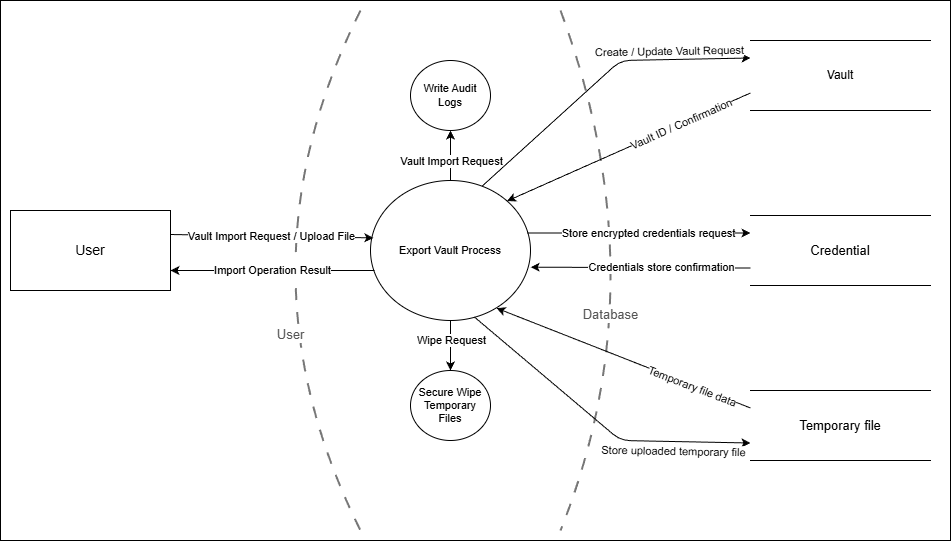

The diagram above was exported from draw.io. Its source (the exported page's mxGraphModel, read from the mxfile embedded in the PNG):
<mxGraphModel dx="1253" dy="704" grid="1" gridSize="10" guides="1" tooltips="1" connect="1" arrows="1" fold="1" page="1" pageScale="1" pageWidth="850" pageHeight="1100" math="0" shadow="0">
  <root>
    <mxCell id="0" />
    <mxCell id="1" parent="0" />
    <mxCell id="40" value="" style="rounded=0;whiteSpace=wrap;html=1;fontColor=#FFFFFF;" vertex="1" parent="1">
      <mxGeometry x="50" y="30" width="950" height="540" as="geometry" />
    </mxCell>
    <mxCell id="3" value="User" style="endArrow=none;html=1;dashed=1;dashPattern=6 6;strokeColor=#777777;strokeWidth=2;fontSize=13;fontColor=#555555;verticalLabelPosition=bottom;verticalAlign=top;labelBackgroundColor=#FFFFFF;rounded=0;curved=1;" edge="1" parent="1">
      <mxGeometry x="0.2462" y="31" relative="1" as="geometry">
        <mxPoint x="410" y="40" as="sourcePoint" />
        <mxPoint x="410" y="560" as="targetPoint" />
        <Array as="points">
          <mxPoint x="280" y="300" />
        </Array>
        <mxPoint as="offset" />
      </mxGeometry>
    </mxCell>
    <mxCell id="4" value="Database" style="endArrow=none;html=1;dashed=1;dashPattern=6 6;strokeColor=#777777;strokeWidth=2;fontSize=13;fontColor=#555555;verticalLabelPosition=bottom;verticalAlign=top;labelBackgroundColor=#FFFFFF;rounded=0;curved=1;" edge="1" parent="1">
      <mxGeometry x="0.1668" y="-39" relative="1" as="geometry">
        <mxPoint x="610" y="40" as="sourcePoint" />
        <mxPoint x="610" y="560" as="targetPoint" />
        <Array as="points">
          <mxPoint x="710" y="310" />
        </Array>
        <mxPoint as="offset" />
      </mxGeometry>
    </mxCell>
    <mxCell id="5" value="User" style="rounded=0;whiteSpace=wrap;html=1;fillColor=#FFFFFF;strokeColor=#000000;fontSize=14;" vertex="1" parent="1">
      <mxGeometry x="60" y="240" width="160" height="80" as="geometry" />
    </mxCell>
    <mxCell id="6" value="Export Vault Process" style="ellipse;whiteSpace=wrap;html=1;fillColor=#FFFFFF;strokeColor=#000000;fontSize=11;" vertex="1" parent="1">
      <mxGeometry x="420" y="210" width="160" height="140" as="geometry" />
    </mxCell>
    <mxCell id="7" value="Vault" style="shape=partialRectangle;top=1;bottom=1;left=0;right=0;fillColor=none;strokeColor=#000000;whiteSpace=wrap;html=1;fontSize=12;verticalAlign=middle;" vertex="1" parent="1">
      <mxGeometry x="800" y="70" width="180" height="70" as="geometry" />
    </mxCell>
    <mxCell id="8" value="Credential" style="shape=partialRectangle;top=1;bottom=1;left=0;right=0;fillColor=none;strokeColor=#000000;whiteSpace=wrap;html=1;fontSize=13;verticalAlign=middle;" vertex="1" parent="1">
      <mxGeometry x="800" y="245" width="180" height="70" as="geometry" />
    </mxCell>
    <mxCell id="9" value="Vault Import Request / Upload File" style="endArrow=classic;html=1;rounded=0;strokeColor=#000000;fontSize=11;exitX=1;exitY=0.3;exitDx=0;exitDy=0;entryX=0.018;entryY=0.41;entryDx=0;entryDy=0;labelBackgroundColor=#FFFFFF;entryPerimeter=0;" edge="1" parent="1" source="5" target="6">
      <mxGeometry relative="1" as="geometry" />
    </mxCell>
    <mxCell id="10" value="Import Operation Result" style="endArrow=classic;html=1;rounded=0;strokeColor=#000000;fontSize=11;entryX=1;entryY=0.75;entryDx=0;entryDy=0;labelBackgroundColor=#FFFFFF;" edge="1" parent="1" target="5">
      <mxGeometry relative="1" as="geometry">
        <mxPoint x="424" y="300" as="sourcePoint" />
      </mxGeometry>
    </mxCell>
    <mxCell id="15" value="Temporary file" style="shape=partialRectangle;top=1;bottom=1;left=0;right=0;fillColor=none;strokeColor=#000000;whiteSpace=wrap;html=1;fontSize=13;verticalAlign=middle;" vertex="1" parent="1">
      <mxGeometry x="800" y="420" width="180" height="70" as="geometry" />
    </mxCell>
    <mxCell id="18" value="Write Audit Logs" style="ellipse;whiteSpace=wrap;html=1;fillColor=#FFFFFF;strokeColor=#000000;fontSize=11;" vertex="1" parent="1">
      <mxGeometry x="460" y="90" width="80" height="70" as="geometry" />
    </mxCell>
    <mxCell id="19" value="" style="endArrow=classic;html=1;rounded=0;strokeColor=#000000;fontSize=11;exitX=0.5;exitY=0;exitDx=0;exitDy=0;entryX=0.5;entryY=1;entryDx=0;entryDy=0;labelBackgroundColor=#FFFFFF;" edge="1" parent="1" source="6" target="18">
      <mxGeometry x="-0.2525" y="9" relative="1" as="geometry">
        <mxPoint x="349.9980450447249" y="240.00489181450678" as="sourcePoint" />
        <mxPoint x="593.29" y="146.88" as="targetPoint" />
        <Array as="points" />
        <mxPoint as="offset" />
      </mxGeometry>
    </mxCell>
    <mxCell id="20" value="Vault Import Request" style="edgeLabel;html=1;align=center;verticalAlign=middle;resizable=0;points=[];" vertex="1" connectable="0" parent="19">
      <mxGeometry x="0.7075" y="2" relative="1" as="geometry">
        <mxPoint x="2" y="23" as="offset" />
      </mxGeometry>
    </mxCell>
    <mxCell id="21" value="Secure Wipe Temporary Files" style="ellipse;whiteSpace=wrap;html=1;fillColor=#FFFFFF;strokeColor=#000000;fontSize=11;" vertex="1" parent="1">
      <mxGeometry x="460" y="400" width="80" height="70" as="geometry" />
    </mxCell>
    <mxCell id="22" value="" style="endArrow=classic;html=1;rounded=0;strokeColor=#000000;fontSize=11;exitX=0.5;exitY=1;exitDx=0;exitDy=0;entryX=0.5;entryY=0;entryDx=0;entryDy=0;labelBackgroundColor=#FFFFFF;" edge="1" parent="1" source="6" target="21">
      <mxGeometry x="-0.2525" y="9" relative="1" as="geometry">
        <mxPoint x="440" y="409" as="sourcePoint" />
        <mxPoint x="360" y="350" as="targetPoint" />
        <Array as="points" />
        <mxPoint as="offset" />
      </mxGeometry>
    </mxCell>
    <mxCell id="23" value="Wipe Request" style="edgeLabel;html=1;align=center;verticalAlign=middle;resizable=0;points=[];" vertex="1" connectable="0" parent="22">
      <mxGeometry x="0.7075" y="2" relative="1" as="geometry">
        <mxPoint x="-2" y="-23" as="offset" />
      </mxGeometry>
    </mxCell>
    <mxCell id="25" value="" style="endArrow=classic;html=1;exitX=0.65;exitY=0.976;exitDx=0;exitDy=0;exitPerimeter=0;entryX=0;entryY=0.75;entryDx=0;entryDy=0;" edge="1" parent="1" source="6" target="15">
      <mxGeometry width="50" height="50" relative="1" as="geometry">
        <mxPoint x="600" y="360" as="sourcePoint" />
        <mxPoint x="650" y="310" as="targetPoint" />
        <Array as="points">
          <mxPoint x="670" y="470" />
        </Array>
      </mxGeometry>
    </mxCell>
    <mxCell id="27" value="Store uploaded temporary file" style="edgeLabel;html=1;align=center;verticalAlign=middle;resizable=0;points=[];rotation=1;" vertex="1" connectable="0" parent="25">
      <mxGeometry x="0.3335" y="-2" relative="1" as="geometry">
        <mxPoint x="30" y="8" as="offset" />
      </mxGeometry>
    </mxCell>
    <mxCell id="28" value="" style="endArrow=classic;html=1;exitX=0;exitY=0.25;exitDx=0;exitDy=0;entryX=0.788;entryY=0.912;entryDx=0;entryDy=0;entryPerimeter=0;" edge="1" parent="1" source="15" target="6">
      <mxGeometry width="50" height="50" relative="1" as="geometry">
        <mxPoint x="500" y="420" as="sourcePoint" />
        <mxPoint x="550" y="370" as="targetPoint" />
      </mxGeometry>
    </mxCell>
    <mxCell id="29" value="Temporary file data" style="edgeLabel;html=1;align=center;verticalAlign=middle;resizable=0;points=[];rotation=21;" vertex="1" connectable="0" parent="28">
      <mxGeometry x="-0.4851" y="-1" relative="1" as="geometry">
        <mxPoint x="6" y="4" as="offset" />
      </mxGeometry>
    </mxCell>
    <mxCell id="30" value="" style="endArrow=classic;html=1;entryX=0;entryY=0.25;entryDx=0;entryDy=0;exitX=0.698;exitY=0.04;exitDx=0;exitDy=0;exitPerimeter=0;" edge="1" parent="1" source="6" target="7">
      <mxGeometry width="50" height="50" relative="1" as="geometry">
        <mxPoint x="500" y="240" as="sourcePoint" />
        <mxPoint x="550" y="190" as="targetPoint" />
        <Array as="points">
          <mxPoint x="670" y="90" />
        </Array>
      </mxGeometry>
    </mxCell>
    <mxCell id="32" value="Create / Update Vault Request" style="edgeLabel;html=1;align=center;verticalAlign=middle;resizable=0;points=[];rotation=-1;" vertex="1" connectable="0" parent="30">
      <mxGeometry x="0.3846" y="-2" relative="1" as="geometry">
        <mxPoint x="16" y="-11" as="offset" />
      </mxGeometry>
    </mxCell>
    <mxCell id="33" value="" style="endArrow=classic;html=1;exitX=0;exitY=0.75;exitDx=0;exitDy=0;entryX=1;entryY=0;entryDx=0;entryDy=0;" edge="1" parent="1" source="7" target="6">
      <mxGeometry width="50" height="50" relative="1" as="geometry">
        <mxPoint x="610" y="230" as="sourcePoint" />
        <mxPoint x="660" y="180" as="targetPoint" />
      </mxGeometry>
    </mxCell>
    <mxCell id="34" value="Vault ID / Confirmation" style="edgeLabel;html=1;align=center;verticalAlign=middle;resizable=0;points=[];rotation=-24;" vertex="1" connectable="0" parent="33">
      <mxGeometry x="-0.249" y="3" relative="1" as="geometry">
        <mxPoint x="20" y="-12" as="offset" />
      </mxGeometry>
    </mxCell>
    <mxCell id="35" value="" style="endArrow=classic;html=1;exitX=0.979;exitY=0.375;exitDx=0;exitDy=0;exitPerimeter=0;entryX=0;entryY=0.25;entryDx=0;entryDy=0;" edge="1" parent="1" source="6" target="8">
      <mxGeometry width="50" height="50" relative="1" as="geometry">
        <mxPoint x="590" y="310" as="sourcePoint" />
        <mxPoint x="640" y="260" as="targetPoint" />
      </mxGeometry>
    </mxCell>
    <mxCell id="36" value="Store encrypted credentials request" style="edgeLabel;html=1;align=center;verticalAlign=middle;resizable=0;points=[];" vertex="1" connectable="0" parent="35">
      <mxGeometry x="0.0606" y="-2" relative="1" as="geometry">
        <mxPoint x="2" y="-2" as="offset" />
      </mxGeometry>
    </mxCell>
    <mxCell id="38" value="" style="endArrow=classic;html=1;exitX=0;exitY=0.75;exitDx=0;exitDy=0;entryX=1.001;entryY=0.619;entryDx=0;entryDy=0;entryPerimeter=0;" edge="1" parent="1" source="8" target="6">
      <mxGeometry width="50" height="50" relative="1" as="geometry">
        <mxPoint x="590" y="310" as="sourcePoint" />
        <mxPoint x="640" y="260" as="targetPoint" />
      </mxGeometry>
    </mxCell>
    <mxCell id="39" value="Credentials store confirmation" style="edgeLabel;html=1;align=center;verticalAlign=middle;resizable=0;points=[];" vertex="1" connectable="0" parent="38">
      <mxGeometry x="-0.3304" y="2" relative="1" as="geometry">
        <mxPoint x="-16" y="-3" as="offset" />
      </mxGeometry>
    </mxCell>
  </root>
</mxGraphModel>